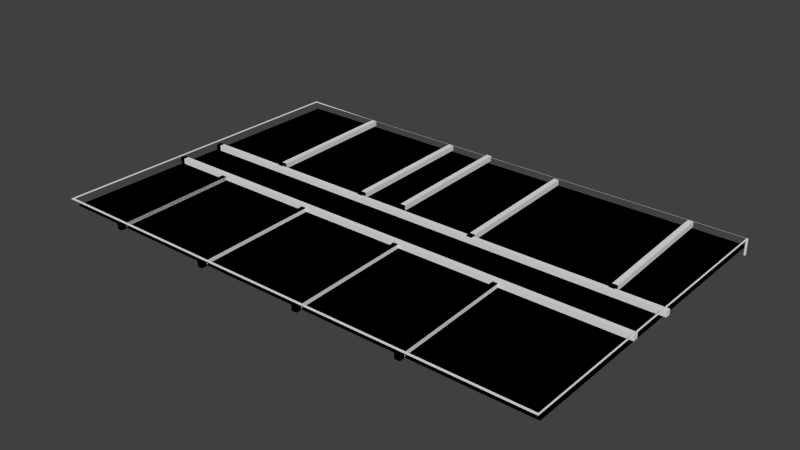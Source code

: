 # Source: map2.0.blend  (saved by Blender 2.73.0; exported with 4.5.12 LTS)
import bpy
from mathutils import Matrix  # noqa: F401  (used for matrix-valued properties, if any)

bpy.ops.wm.read_factory_settings(use_empty=True)
scene = bpy.context.scene
scene.name = 'Scene'

# ---- collections
col_collection_1 = bpy.data.collections.new('Collection 1'); scene.collection.children.link(col_collection_1)

# ---- world
world_world = bpy.data.worlds.new('World'); scene.world = world_world
world_world.color = (0.05088, 0.05088, 0.05088)
world_world.use_sun_shadow = False
world_world.sun_shadow_jitter_overblur = 0.0
world_world.cycles.sampling_method = 'MANUAL'
world_world.cycles.sample_map_resolution = 256

# ---- meshes
me_cube_013 = bpy.data.meshes.new('Cube.013')
me_cube_013.from_pydata([(-1.0, -1.0, -1.0), (-1.0, 1.0, -1.0), (1.0, 1.0, -1.0), (1.0, -1.0, -1.0), (-1.0, -1.0, 1.0), (-1.0, 1.0, 1.0), (1.0, 1.0, 1.0), (1.0, -1.0, 1.0), (-1.0, -1.0, -1.0), (-1.0, 1.0, -1.0), (1.0, 1.0, -1.0), (1.0, -1.0, -1.0), (-1.0, -1.0, 1.0), (-1.0, 1.0, 1.0), (1.0, 1.0, 1.0), (1.0, -1.0, 1.0), (-1.0, -1.0, 1.0), (-1.0, 1.0, 1.0), (-1.0, 1.0, -1.0), (-1.0, -1.0, -1.0), (-3.0, 47.6, 1.0), (-1.0, 47.6, 1.0), (-1.0, 47.6, -1.0), (-3.0, 47.6, -1.0), (1.0, 1.0, 1.0), (1.0, -1.0, 1.0), (1.0, -1.0, -1.0), (1.0, 1.0, -1.0), (1.0, -1.0, 1.0), (-1.0, -1.0, 1.0), (-1.0, -1.0, -1.0), (1.0, -1.0, -1.0), (-1.0, -1.0, -1.0), (-1.0, 1.0, -1.0), (1.0, 1.0, -1.0), (1.0, -1.0, -1.0), (1.0, 0.0, 1.0), (1.0, 2.0, 1.0), (-1.0, 2.0, 1.0), (-1.0, 0.0, 1.0), (-1.0, 1.0, 1.0), (1.0, 1.0, 1.0), (-3.0, 47.6, 1.0), (-1.0, 47.6, 1.0)], [], [(4, 0, 1, 5), (5, 1, 2, 6), (6, 2, 3, 7), (7, 3, 0, 4), (0, 3, 2, 1), (7, 4, 5, 6), (16, 17, 18, 19), (13, 17, 16, 12), (9, 18, 17, 13), (8, 19, 18, 9), (12, 16, 19, 8), (20, 21, 22, 23), (14, 21, 20, 13), (10, 22, 21, 14), (9, 23, 22, 10), (13, 20, 23, 9), (24, 25, 26, 27), (15, 25, 24, 14), (11, 26, 25, 15), (10, 27, 26, 11), (14, 24, 27, 10), (28, 29, 30, 31), (12, 29, 28, 15), (8, 30, 29, 12), (11, 31, 30, 8), (15, 28, 31, 11), (32, 33, 34, 35), (9, 33, 32, 8), (10, 34, 33, 9), (11, 35, 34, 10), (8, 32, 35, 11), (36, 37, 38, 39), (14, 37, 36, 15), (13, 38, 37, 14), (12, 39, 38, 13), (15, 36, 39, 12), (41, 43, 42, 40)])
me_cube_013.use_remesh_preserve_volume = False
me_cube_013.use_remesh_preserve_attributes = False
me_cube_013.use_mirror_vertex_groups = False
me_cube_013.update()
me_cube_012 = bpy.data.meshes.new('Cube.012')
me_cube_012.from_pydata([(-1.0, -1.0, -1.0), (-1.0, 1.0, -1.0), (1.0, 1.0, -1.0), (1.0, -1.0, -1.0), (-1.0, -1.0, 1.0), (-1.0, 1.0, 1.0), (1.0, 1.0, 1.0), (1.0, -1.0, 1.0), (-1.0, -1.0, -1.0), (-1.0, 1.0, -1.0), (1.0, 1.0, -1.0), (1.0, -1.0, -1.0), (-1.0, -1.0, 1.0), (-1.0, 1.0, 1.0), (1.0, 1.0, 1.0), (1.0, -1.0, 1.0), (-1.0, -1.0, 1.0), (-1.0, 1.0, 1.0), (-1.0, 1.0, -1.0), (-1.0, -1.0, -1.0), (-3.0, 47.6, 1.0), (-1.0, 47.6, 1.0), (-1.0, 47.6, -1.0), (-3.0, 47.6, -1.0), (1.0, 1.0, 1.0), (1.0, -1.0, 1.0), (1.0, -1.0, -1.0), (1.0, 1.0, -1.0), (1.0, -1.0, 1.0), (-1.0, -1.0, 1.0), (-1.0, -1.0, -1.0), (1.0, -1.0, -1.0), (-1.0, -1.0, -1.0), (-1.0, 1.0, -1.0), (1.0, 1.0, -1.0), (1.0, -1.0, -1.0), (1.0, 0.0, 1.0), (1.0, 2.0, 1.0), (-1.0, 2.0, 1.0), (-1.0, 0.0, 1.0), (-1.0, 1.0, 1.0), (1.0, 1.0, 1.0), (-3.0, 47.6, 1.0), (-1.0, 47.6, 1.0)], [], [(4, 0, 1, 5), (5, 1, 2, 6), (6, 2, 3, 7), (7, 3, 0, 4), (0, 3, 2, 1), (7, 4, 5, 6), (16, 17, 18, 19), (13, 17, 16, 12), (9, 18, 17, 13), (8, 19, 18, 9), (12, 16, 19, 8), (20, 21, 22, 23), (14, 21, 20, 13), (10, 22, 21, 14), (9, 23, 22, 10), (13, 20, 23, 9), (24, 25, 26, 27), (15, 25, 24, 14), (11, 26, 25, 15), (10, 27, 26, 11), (14, 24, 27, 10), (28, 29, 30, 31), (12, 29, 28, 15), (8, 30, 29, 12), (11, 31, 30, 8), (15, 28, 31, 11), (32, 33, 34, 35), (9, 33, 32, 8), (10, 34, 33, 9), (11, 35, 34, 10), (8, 32, 35, 11), (36, 37, 38, 39), (14, 37, 36, 15), (13, 38, 37, 14), (12, 39, 38, 13), (15, 36, 39, 12), (41, 43, 42, 40)])
me_cube_012.use_remesh_preserve_volume = False
me_cube_012.use_remesh_preserve_attributes = False
me_cube_012.use_mirror_vertex_groups = False
me_cube_012.update()
me_cube_011 = bpy.data.meshes.new('Cube.011')
me_cube_011.from_pydata([(-1.0, -1.0, -1.0), (-1.0, 1.0, -1.0), (1.0, 1.0, -1.0), (1.0, -1.0, -1.0), (-1.0, -1.0, 1.0), (-1.0, 1.0, 1.0), (1.0, 1.0, 1.0), (1.0, -1.0, 1.0), (-1.0, -1.0, -1.0), (-1.0, 1.0, -1.0), (1.0, 1.0, -1.0), (1.0, -1.0, -1.0), (-1.0, -1.0, 1.0), (-1.0, 1.0, 1.0), (1.0, 1.0, 1.0), (1.0, -1.0, 1.0), (-1.0, -1.0, 1.0), (-1.0, 1.0, 1.0), (-1.0, 1.0, -1.0), (-1.0, -1.0, -1.0), (-3.0, 47.6, 1.0), (-1.0, 47.6, 1.0), (-1.0, 47.6, -1.0), (-3.0, 47.6, -1.0), (1.0, 1.0, 1.0), (1.0, -1.0, 1.0), (1.0, -1.0, -1.0), (1.0, 1.0, -1.0), (1.0, -1.0, 1.0), (-1.0, -1.0, 1.0), (-1.0, -1.0, -1.0), (1.0, -1.0, -1.0), (-1.0, -1.0, -1.0), (-1.0, 1.0, -1.0), (1.0, 1.0, -1.0), (1.0, -1.0, -1.0), (1.0, 0.0, 1.0), (1.0, 2.0, 1.0), (-1.0, 2.0, 1.0), (-1.0, 0.0, 1.0), (-1.0, 1.0, 1.0), (1.0, 1.0, 1.0), (-3.0, 47.6, 1.0), (-1.0, 47.6, 1.0)], [], [(4, 0, 1, 5), (5, 1, 2, 6), (6, 2, 3, 7), (7, 3, 0, 4), (0, 3, 2, 1), (7, 4, 5, 6), (16, 17, 18, 19), (13, 17, 16, 12), (9, 18, 17, 13), (8, 19, 18, 9), (12, 16, 19, 8), (20, 21, 22, 23), (14, 21, 20, 13), (10, 22, 21, 14), (9, 23, 22, 10), (13, 20, 23, 9), (24, 25, 26, 27), (15, 25, 24, 14), (11, 26, 25, 15), (10, 27, 26, 11), (14, 24, 27, 10), (28, 29, 30, 31), (12, 29, 28, 15), (8, 30, 29, 12), (11, 31, 30, 8), (15, 28, 31, 11), (32, 33, 34, 35), (9, 33, 32, 8), (10, 34, 33, 9), (11, 35, 34, 10), (8, 32, 35, 11), (36, 37, 38, 39), (14, 37, 36, 15), (13, 38, 37, 14), (12, 39, 38, 13), (15, 36, 39, 12), (41, 43, 42, 40)])
me_cube_011.use_remesh_preserve_volume = False
me_cube_011.use_remesh_preserve_attributes = False
me_cube_011.use_mirror_vertex_groups = False
me_cube_011.update()
me_cube_010 = bpy.data.meshes.new('Cube.010')
me_cube_010.from_pydata([(-1.0, -1.0, -1.0), (-1.0, 1.0, -1.0), (1.0, 1.0, -1.0), (1.0, -1.0, -1.0), (-1.0, -1.0, 1.0), (-1.0, 1.0, 1.0), (1.0, 1.0, 1.0), (1.0, -1.0, 1.0), (-1.0, -1.0, -1.0), (-1.0, 1.0, -1.0), (1.0, 1.0, -1.0), (1.0, -1.0, -1.0), (-1.0, -1.0, 1.0), (-1.0, 1.0, 1.0), (1.0, 1.0, 1.0), (1.0, -1.0, 1.0), (-1.0, -1.0, 1.0), (-1.0, 1.0, 1.0), (-1.0, 1.0, -1.0), (-1.0, -1.0, -1.0), (-3.0, 47.6, 1.0), (-1.0, 47.6, 1.0), (-1.0, 47.6, -1.0), (-3.0, 47.6, -1.0), (1.0, 1.0, 1.0), (1.0, -1.0, 1.0), (1.0, -1.0, -1.0), (1.0, 1.0, -1.0), (1.0, -1.0, 1.0), (-1.0, -1.0, 1.0), (-1.0, -1.0, -1.0), (1.0, -1.0, -1.0), (-1.0, -1.0, -1.0), (-1.0, 1.0, -1.0), (1.0, 1.0, -1.0), (1.0, -1.0, -1.0), (1.0, 0.0, 1.0), (1.0, 2.0, 1.0), (-1.0, 2.0, 1.0), (-1.0, 0.0, 1.0), (-1.0, 1.0, 1.0), (1.0, 1.0, 1.0), (-3.0, 47.6, 1.0), (-1.0, 47.6, 1.0)], [], [(4, 0, 1, 5), (5, 1, 2, 6), (6, 2, 3, 7), (7, 3, 0, 4), (0, 3, 2, 1), (7, 4, 5, 6), (16, 17, 18, 19), (13, 17, 16, 12), (9, 18, 17, 13), (8, 19, 18, 9), (12, 16, 19, 8), (20, 21, 22, 23), (14, 21, 20, 13), (10, 22, 21, 14), (9, 23, 22, 10), (13, 20, 23, 9), (24, 25, 26, 27), (15, 25, 24, 14), (11, 26, 25, 15), (10, 27, 26, 11), (14, 24, 27, 10), (28, 29, 30, 31), (12, 29, 28, 15), (8, 30, 29, 12), (11, 31, 30, 8), (15, 28, 31, 11), (32, 33, 34, 35), (9, 33, 32, 8), (10, 34, 33, 9), (11, 35, 34, 10), (8, 32, 35, 11), (36, 37, 38, 39), (14, 37, 36, 15), (13, 38, 37, 14), (12, 39, 38, 13), (15, 36, 39, 12), (41, 43, 42, 40)])
me_cube_010.use_remesh_preserve_volume = False
me_cube_010.use_remesh_preserve_attributes = False
me_cube_010.use_mirror_vertex_groups = False
me_cube_010.update()
me_cube_009 = bpy.data.meshes.new('Cube.009')
me_cube_009.from_pydata([(-1.0, -1.0, -1.0), (-1.0, 1.0, -1.0), (1.0, 1.0, -1.0), (1.0, -1.0, -1.0), (-1.0, -1.0, 1.0), (-1.0, 1.0, 1.0), (1.0, 1.0, 1.0), (1.0, -1.0, 1.0), (-1.0, -1.0, -1.0), (-1.0, 1.0, -1.0), (1.0, 1.0, -1.0), (1.0, -1.0, -1.0), (-1.0, -1.0, 1.0), (-1.0, 1.0, 1.0), (1.0, 1.0, 1.0), (1.0, -1.0, 1.0), (-1.0, -1.0, 1.0), (-1.0, 1.0, 1.0), (-1.0, 1.0, -1.0), (-1.0, -1.0, -1.0), (-3.0, 54.0, 1.0), (-1.0, 54.0, 1.0), (-1.0, 54.0, -1.0), (-3.0, 54.0, -1.0), (1.0, 1.0, 1.0), (1.0, -1.0, 1.0), (1.0, -1.0, -1.0), (1.0, 1.0, -1.0), (1.0, -1.0, 1.0), (-1.0, -1.0, 1.0), (-1.0, -1.0, -1.0), (1.0, -1.0, -1.0), (-1.0, -1.0, -1.0), (-1.0, 1.0, -1.0), (1.0, 1.0, -1.0), (1.0, -1.0, -1.0), (1.0, -1.0, 1.0), (1.0, 1.0, 1.0), (-1.0, 1.0, 1.0), (-1.0, -1.0, 1.0)], [], [(4, 0, 1, 5), (5, 1, 2, 6), (6, 2, 3, 7), (7, 3, 0, 4), (0, 3, 2, 1), (7, 4, 5, 6), (16, 17, 18, 19), (13, 17, 16, 12), (9, 18, 17, 13), (8, 19, 18, 9), (12, 16, 19, 8), (20, 21, 22, 23), (14, 21, 20, 13), (10, 22, 21, 14), (9, 23, 22, 10), (13, 20, 23, 9), (24, 25, 26, 27), (15, 25, 24, 14), (11, 26, 25, 15), (10, 27, 26, 11), (14, 24, 27, 10), (28, 29, 30, 31), (12, 29, 28, 15), (8, 30, 29, 12), (11, 31, 30, 8), (15, 28, 31, 11), (32, 33, 34, 35), (9, 33, 32, 8), (10, 34, 33, 9), (11, 35, 34, 10), (8, 32, 35, 11), (36, 37, 38, 39), (14, 37, 36, 15), (13, 38, 37, 14), (12, 39, 38, 13), (15, 36, 39, 12)])
me_cube_009.use_remesh_preserve_volume = False
me_cube_009.use_remesh_preserve_attributes = False
me_cube_009.use_mirror_vertex_groups = False
me_cube_009.update()
me_cube_008 = bpy.data.meshes.new('Cube.008')
me_cube_008.from_pydata([(-1.0, -1.0, -1.0), (-1.0, 1.0, -1.0), (1.0, 1.0, -1.0), (1.0, -1.0, -1.0), (-1.0, -1.0, 1.0), (-1.0, 1.0, 1.0), (1.0, 1.0, 1.0), (1.0, -1.0, 1.0), (-1.0, -1.0, -1.0), (-1.0, 1.0, -1.0), (1.0, 1.0, -1.0), (1.0, -1.0, -1.0), (-1.0, -1.0, 1.0), (-1.0, 1.0, 1.0), (1.0, 1.0, 1.0), (1.0, -1.0, 1.0), (-1.0, -1.0, 1.0), (-1.0, 1.0, 1.0), (-1.0, 1.0, -1.0), (-1.0, -1.0, -1.0), (-3.0, 54.0, 1.0), (-1.0, 54.0, 1.0), (-1.0, 54.0, -1.0), (-3.0, 54.0, -1.0), (1.0, 1.0, 1.0), (1.0, -1.0, 1.0), (1.0, -1.0, -1.0), (1.0, 1.0, -1.0), (1.0, -1.0, 1.0), (-1.0, -1.0, 1.0), (-1.0, -1.0, -1.0), (1.0, -1.0, -1.0), (-1.0, -1.0, -1.0), (-1.0, 1.0, -1.0), (1.0, 1.0, -1.0), (1.0, -1.0, -1.0), (1.0, -1.0, 1.0), (1.0, 1.0, 1.0), (-1.0, 1.0, 1.0), (-1.0, -1.0, 1.0)], [], [(4, 0, 1, 5), (5, 1, 2, 6), (6, 2, 3, 7), (7, 3, 0, 4), (0, 3, 2, 1), (7, 4, 5, 6), (16, 17, 18, 19), (13, 17, 16, 12), (9, 18, 17, 13), (8, 19, 18, 9), (12, 16, 19, 8), (20, 21, 22, 23), (14, 21, 20, 13), (10, 22, 21, 14), (9, 23, 22, 10), (13, 20, 23, 9), (24, 25, 26, 27), (15, 25, 24, 14), (11, 26, 25, 15), (10, 27, 26, 11), (14, 24, 27, 10), (28, 29, 30, 31), (12, 29, 28, 15), (8, 30, 29, 12), (11, 31, 30, 8), (15, 28, 31, 11), (32, 33, 34, 35), (9, 33, 32, 8), (10, 34, 33, 9), (11, 35, 34, 10), (8, 32, 35, 11), (36, 37, 38, 39), (14, 37, 36, 15), (13, 38, 37, 14), (12, 39, 38, 13), (15, 36, 39, 12)])
me_cube_008.use_remesh_preserve_volume = False
me_cube_008.use_remesh_preserve_attributes = False
me_cube_008.use_mirror_vertex_groups = False
me_cube_008.update()
me_cube_007 = bpy.data.meshes.new('Cube.007')
me_cube_007.from_pydata([(-1.0, -1.0, -1.0), (-1.0, 1.0, -1.0), (1.0, 1.0, -1.0), (1.0, -1.0, -1.0), (-1.0, -1.0, 1.0), (-1.0, 1.0, 1.0), (1.0, 1.0, 1.0), (1.0, -1.0, 1.0), (-1.0, -1.0, -1.0), (-1.0, 1.0, -1.0), (1.0, 1.0, -1.0), (1.0, -1.0, -1.0), (-1.0, -1.0, 1.0), (-1.0, 1.0, 1.0), (1.0, 1.0, 1.0), (1.0, -1.0, 1.0), (-1.0, -1.0, 1.0), (-1.0, 1.0, 1.0), (-1.0, 1.0, -1.0), (-1.0, -1.0, -1.0), (-3.0, 54.0, 1.0), (-1.0, 54.0, 1.0), (-1.0, 54.0, -1.0), (-3.0, 54.0, -1.0), (1.0, 1.0, 1.0), (1.0, -1.0, 1.0), (1.0, -1.0, -1.0), (1.0, 1.0, -1.0), (1.0, -1.0, 1.0), (-1.0, -1.0, 1.0), (-1.0, -1.0, -1.0), (1.0, -1.0, -1.0), (-1.0, -1.0, -1.0), (-1.0, 1.0, -1.0), (1.0, 1.0, -1.0), (1.0, -1.0, -1.0), (1.0, -1.0, 1.0), (1.0, 1.0, 1.0), (-1.0, 1.0, 1.0), (-1.0, -1.0, 1.0)], [], [(4, 0, 1, 5), (5, 1, 2, 6), (6, 2, 3, 7), (7, 3, 0, 4), (0, 3, 2, 1), (7, 4, 5, 6), (16, 17, 18, 19), (13, 17, 16, 12), (9, 18, 17, 13), (8, 19, 18, 9), (12, 16, 19, 8), (20, 21, 22, 23), (14, 21, 20, 13), (10, 22, 21, 14), (9, 23, 22, 10), (13, 20, 23, 9), (24, 25, 26, 27), (15, 25, 24, 14), (11, 26, 25, 15), (10, 27, 26, 11), (14, 24, 27, 10), (28, 29, 30, 31), (12, 29, 28, 15), (8, 30, 29, 12), (11, 31, 30, 8), (15, 28, 31, 11), (32, 33, 34, 35), (9, 33, 32, 8), (10, 34, 33, 9), (11, 35, 34, 10), (8, 32, 35, 11), (36, 37, 38, 39), (14, 37, 36, 15), (13, 38, 37, 14), (12, 39, 38, 13), (15, 36, 39, 12)])
me_cube_007.use_remesh_preserve_volume = False
me_cube_007.use_remesh_preserve_attributes = False
me_cube_007.use_mirror_vertex_groups = False
me_cube_007.update()
me_cube_006 = bpy.data.meshes.new('Cube.006')
me_cube_006.from_pydata([(-1.0, -1.0, -1.0), (-1.0, 1.0, -1.0), (1.0, 1.0, -1.0), (1.0, -1.0, -1.0), (-1.0, -1.0, 1.0), (-1.0, 1.0, 1.0), (1.0, 1.0, 1.0), (1.0, -1.0, 1.0), (-1.0, -1.0, -1.0), (-1.0, 1.0, -1.0), (1.0, 1.0, -1.0), (1.0, -1.0, -1.0), (-1.0, -1.0, 1.0), (-1.0, 1.0, 1.0), (1.0, 1.0, 1.0), (1.0, -1.0, 1.0), (-1.0, -1.0, 1.0), (-1.0, 1.0, 1.0), (-1.0, 1.0, -1.0), (-1.0, -1.0, -1.0), (-3.0, 54.0, 1.0), (-1.0, 54.0, 1.0), (-1.0, 54.0, -1.0), (-3.0, 54.0, -1.0), (1.0, 1.0, 1.0), (1.0, -1.0, 1.0), (1.0, -1.0, -1.0), (1.0, 1.0, -1.0), (1.0, -1.0, 1.0), (-1.0, -1.0, 1.0), (-1.0, -1.0, -1.0), (1.0, -1.0, -1.0), (-1.0, -1.0, -1.0), (-1.0, 1.0, -1.0), (1.0, 1.0, -1.0), (1.0, -1.0, -1.0), (1.0, -1.0, 1.0), (1.0, 1.0, 1.0), (-1.0, 1.0, 1.0), (-1.0, -1.0, 1.0)], [], [(4, 0, 1, 5), (5, 1, 2, 6), (6, 2, 3, 7), (7, 3, 0, 4), (0, 3, 2, 1), (7, 4, 5, 6), (16, 17, 18, 19), (13, 17, 16, 12), (9, 18, 17, 13), (8, 19, 18, 9), (12, 16, 19, 8), (20, 21, 22, 23), (14, 21, 20, 13), (10, 22, 21, 14), (9, 23, 22, 10), (13, 20, 23, 9), (24, 25, 26, 27), (15, 25, 24, 14), (11, 26, 25, 15), (10, 27, 26, 11), (14, 24, 27, 10), (28, 29, 30, 31), (12, 29, 28, 15), (8, 30, 29, 12), (11, 31, 30, 8), (15, 28, 31, 11), (32, 33, 34, 35), (9, 33, 32, 8), (10, 34, 33, 9), (11, 35, 34, 10), (8, 32, 35, 11), (36, 37, 38, 39), (14, 37, 36, 15), (13, 38, 37, 14), (12, 39, 38, 13), (15, 36, 39, 12)])
me_cube_006.use_remesh_preserve_volume = False
me_cube_006.use_remesh_preserve_attributes = False
me_cube_006.use_mirror_vertex_groups = False
me_cube_006.update()
me_cube_005 = bpy.data.meshes.new('Cube.005')
me_cube_005.from_pydata([(-1.0, -1.0, -1.0), (-1.0, 1.0, -1.0), (1.0, 1.0, -1.0), (1.0, -1.0, -1.0), (-1.0, -1.0, 1.0), (-1.0, 1.0, 1.0), (1.0, 1.0, 1.0), (1.0, -1.0, 1.0), (-1.0, -1.0, -1.0), (-1.0, 1.0, -1.0), (1.0, 1.0, -1.0), (1.0, -1.0, -1.0), (-1.0, -1.0, 1.0), (-1.0, 1.0, 1.0), (1.0, 1.0, 1.0), (1.0, -1.0, 1.0), (-1.0, -1.0, 1.0), (-1.0, 1.0, 1.0), (-1.0, 1.0, -1.0), (-1.0, -1.0, -1.0), (-3.0, 47.6, 1.0), (-1.0, 47.6, 1.0), (-1.0, 47.6, -1.0), (-3.0, 47.6, -1.0), (1.0, 1.0, 1.0), (1.0, -1.0, 1.0), (1.0, -1.0, -1.0), (1.0, 1.0, -1.0), (1.0, -1.0, 1.0), (-1.0, -1.0, 1.0), (-1.0, -1.0, -1.0), (1.0, -1.0, -1.0), (-1.0, -1.0, -1.0), (-1.0, 1.0, -1.0), (1.0, 1.0, -1.0), (1.0, -1.0, -1.0), (1.0, 0.0, 1.0), (1.0, 2.0, 1.0), (-1.0, 2.0, 1.0), (-1.0, 0.0, 1.0), (-1.0, 1.0, 1.0), (1.0, 1.0, 1.0), (-3.0, 47.6, 1.0), (-1.0, 47.6, 1.0)], [], [(4, 0, 1, 5), (5, 1, 2, 6), (6, 2, 3, 7), (7, 3, 0, 4), (0, 3, 2, 1), (7, 4, 5, 6), (16, 17, 18, 19), (13, 17, 16, 12), (9, 18, 17, 13), (8, 19, 18, 9), (12, 16, 19, 8), (20, 21, 22, 23), (14, 21, 20, 13), (10, 22, 21, 14), (9, 23, 22, 10), (13, 20, 23, 9), (24, 25, 26, 27), (15, 25, 24, 14), (11, 26, 25, 15), (10, 27, 26, 11), (14, 24, 27, 10), (28, 29, 30, 31), (12, 29, 28, 15), (8, 30, 29, 12), (11, 31, 30, 8), (15, 28, 31, 11), (32, 33, 34, 35), (9, 33, 32, 8), (10, 34, 33, 9), (11, 35, 34, 10), (8, 32, 35, 11), (36, 37, 38, 39), (14, 37, 36, 15), (13, 38, 37, 14), (12, 39, 38, 13), (15, 36, 39, 12), (41, 43, 42, 40)])
me_cube_005.use_remesh_preserve_volume = False
me_cube_005.use_remesh_preserve_attributes = False
me_cube_005.use_mirror_vertex_groups = False
me_cube_005.update()
me_cube_004 = bpy.data.meshes.new('Cube.004')
me_cube_004.from_pydata([(-1.0, -1.0, -1.0), (-1.0, 1.0, -1.0), (1.0, 1.0, -1.0), (1.0, -1.0, -1.0), (-1.0, -1.0, 1.0), (-1.0, 1.0, 1.0), (1.0, 1.0, 1.0), (1.0, -1.0, 1.0), (-1.0, -1.0, -1.0), (-1.0, 1.0, -1.0), (1.0, 1.0, -1.0), (1.0, -1.0, -1.0), (-1.0, -1.0, 1.0), (-1.0, 1.0, 1.0), (1.0, 1.0, 1.0), (1.0, -1.0, 1.0), (-1.0, -1.0, 1.0), (-1.0, 1.0, 1.0), (-1.0, 1.0, -1.0), (-1.0, -1.0, -1.0), (-3.0, 54.0, 1.0), (-1.0, 54.0, 1.0), (-1.0, 54.0, -1.0), (-3.0, 54.0, -1.0), (1.0, 1.0, 1.0), (1.0, -1.0, 1.0), (1.0, -1.0, -1.0), (1.0, 1.0, -1.0), (1.0, -1.0, 1.0), (-1.0, -1.0, 1.0), (-1.0, -1.0, -1.0), (1.0, -1.0, -1.0), (-1.0, -1.0, -1.0), (-1.0, 1.0, -1.0), (1.0, 1.0, -1.0), (1.0, -1.0, -1.0), (1.0, -1.0, 1.0), (1.0, 1.0, 1.0), (-1.0, 1.0, 1.0), (-1.0, -1.0, 1.0)], [], [(4, 0, 1, 5), (5, 1, 2, 6), (6, 2, 3, 7), (7, 3, 0, 4), (0, 3, 2, 1), (7, 4, 5, 6), (16, 17, 18, 19), (13, 17, 16, 12), (9, 18, 17, 13), (8, 19, 18, 9), (12, 16, 19, 8), (20, 21, 22, 23), (14, 21, 20, 13), (10, 22, 21, 14), (9, 23, 22, 10), (13, 20, 23, 9), (24, 25, 26, 27), (15, 25, 24, 14), (11, 26, 25, 15), (10, 27, 26, 11), (14, 24, 27, 10), (28, 29, 30, 31), (12, 29, 28, 15), (8, 30, 29, 12), (11, 31, 30, 8), (15, 28, 31, 11), (32, 33, 34, 35), (9, 33, 32, 8), (10, 34, 33, 9), (11, 35, 34, 10), (8, 32, 35, 11), (36, 37, 38, 39), (14, 37, 36, 15), (13, 38, 37, 14), (12, 39, 38, 13), (15, 36, 39, 12)])
me_cube_004.use_remesh_preserve_volume = False
me_cube_004.use_remesh_preserve_attributes = False
me_cube_004.use_mirror_vertex_groups = False
me_cube_004.update()
me_cube_003 = bpy.data.meshes.new('Cube.003')
me_cube_003.from_pydata([(-1.0, -1.0, -1.0), (-1.0, 1.0, -1.0), (1.0, 1.0, -1.0), (1.0, -1.0, -1.0), (-1.0, -1.0, 1.0), (-1.0, 1.0, 1.0), (1.0, 1.0, 1.0), (1.0, -1.0, 1.0), (-1.0, -1.0, -1.0), (-1.0, 1.0, -1.0), (190.0, 1.0, -1.0), (190.0, -1.0, -1.0), (-1.0, -1.0, 1.0), (-1.0, 1.0, 1.0), (190.0, 1.0, 1.0), (190.0, -1.0, 1.0)], [], [(4, 0, 1, 5), (5, 1, 2, 6), (6, 2, 3, 7), (7, 3, 0, 4), (0, 3, 2, 1), (7, 4, 5, 6), (12, 13, 9, 8), (13, 14, 10, 9), (14, 15, 11, 10), (15, 12, 8, 11), (8, 9, 10, 11), (15, 14, 13, 12)])
me_cube_003.use_remesh_preserve_volume = False
me_cube_003.use_remesh_preserve_attributes = False
me_cube_003.use_mirror_vertex_groups = False
me_cube_003.update()
me_plane_001 = bpy.data.meshes.new('Plane.001')
me_plane_001.from_pydata([(-1.0, -1.0, 0.0), (1.0, -1.0, 0.0), (-1.0, 1.0, 0.0), (1.0, 1.0, 0.0)], [], [(0, 1, 3, 2)])
me_plane_001.use_remesh_preserve_volume = False
me_plane_001.use_remesh_preserve_attributes = False
me_plane_001.use_mirror_vertex_groups = False
me_plane_001.update()
me_cube_002 = bpy.data.meshes.new('Cube.002')
me_cube_002.from_pydata([(-1.0, -1.0, -1.0), (-1.0, 1.0, -1.0), (1.0, 1.0, -1.0), (1.0, -1.0, -1.0), (-1.0, -1.0, 1.0), (-1.0, 1.0, 1.0), (1.0, 1.0, 1.0), (1.0, -1.0, 1.0), (-1.0, -1.0, -1.0), (-1.0, 1.0, -1.0), (190.0, 1.0, -1.0), (190.0, -1.0, -1.0), (-1.0, -1.0, 1.0), (-1.0, 1.0, 1.0), (190.0, 1.0, 1.0), (190.0, -1.0, 1.0)], [], [(4, 0, 1, 5), (5, 1, 2, 6), (6, 2, 3, 7), (7, 3, 0, 4), (0, 3, 2, 1), (7, 4, 5, 6), (12, 13, 9, 8), (13, 14, 10, 9), (14, 15, 11, 10), (15, 12, 8, 11), (8, 9, 10, 11), (15, 14, 13, 12)])
me_cube_002.use_remesh_preserve_volume = False
me_cube_002.use_remesh_preserve_attributes = False
me_cube_002.use_mirror_vertex_groups = False
me_cube_002.update()
me_cube_001 = bpy.data.meshes.new('Cube.001')
me_cube_001.from_pydata([(-1.0, -1.0, -1.0), (-1.0, 1.0, -1.0), (1.0, 1.0, -1.0), (1.0, -1.0, -1.0), (-1.0, -1.0, 1.0), (-1.0, 1.0, 1.0), (1.0, 1.0, 1.0), (1.0, -1.0, 1.0), (-1.0, -1.0, -1.0), (-1.0, 1.0, -1.0), (1.0, 1.0, -1.0), (1.0, -1.0, -1.0), (-1.0, -1.0, 1.0), (-1.0, 1.0, 1.0), (1.0, 1.0, 1.0), (1.0, -1.0, 1.0), (-1.0, -1.0, -1.0), (-1.0, 1.0, -1.0), (1.0, 1.0, -1.0), (1.0, -1.0, -1.0), (-1.0, -1.0, 1.0), (-1.0, 1.0, 1.0), (1.0, 1.0, 1.0), (1.0, -1.0, 1.0), (-1.0, -1.0, 1.0), (1.0, -1.0, 1.0), (-1.0, -31.0, 1.0), (1.0, -31.0, 1.0), (-1.0, -111.0, 1.0), (1.0, -111.0, 1.0), (-1.0, -351.0, 1.0), (1.0, -351.0, 1.0), (-1.0, -400.0, 1.0), (1.0, -400.0, 1.0), (-1.0, -403.3, 1.0), (1.0, -403.3, 1.0), (-633.7, -400.0, 1.0), (-633.7, -403.3, 1.0), (-633.7, -7.629e-06, 1.0), (-633.7, -403.3, 1.0), (-637.0, -7.629e-06, 1.0), (-637.0, -403.3, 1.0), (-633.7, 3.333, 1.0), (-637.0, 3.333, 1.0), (-530.4, -7.629e-06, 1.0), (-530.4, 0.5, 1.0), (-3.699, -7.629e-06, 1.0), (-3.699, 0.5, 1.0), (-0.3658, -7.629e-06, 1.0), (-0.3658, 0.5, 1.0)], [(8, 16), (9, 17), (10, 18), (11, 19), (12, 20), (13, 21), (14, 22), (15, 23)], [(4, 5, 1, 0), (5, 6, 2, 1), (6, 7, 3, 2), (7, 4, 0, 3), (0, 1, 2, 3), (7, 6, 5, 4), (0, 3, 11, 8), (7, 4, 12, 15), (3, 2, 10, 11), (7, 3, 11, 15), (6, 7, 15, 14), (2, 1, 9, 10), (6, 2, 10, 14), (5, 6, 14, 13), (1, 0, 8, 9), (5, 1, 9, 13), (4, 5, 13, 12), (0, 4, 12, 8), (4, 7, 25, 24), (24, 25, 27, 26), (26, 27, 29, 28), (28, 29, 31, 30), (30, 31, 33, 32), (32, 33, 35, 34), (32, 34, 37, 36), (36, 37, 39, 38), (38, 39, 41, 40), (38, 40, 43, 42), (38, 42, 45, 44), (44, 45, 47, 46), (46, 47, 49, 48)])
me_cube_001.use_remesh_preserve_volume = False
me_cube_001.use_remesh_preserve_attributes = False
me_cube_001.use_mirror_vertex_groups = False
me_cube_001.update()
me_plane = bpy.data.meshes.new('Plane')
me_plane.from_pydata([(-1.0, -1.0, 0.0), (1.0, -1.0, 0.0), (-1.0, 1.0, 0.0), (1.0, 1.0, 0.0)], [], [(0, 1, 3, 2)])
me_plane.use_remesh_preserve_volume = False
me_plane.use_remesh_preserve_attributes = False
me_plane.use_mirror_vertex_groups = False
me_plane.update()

# ---- objects
ob_cube_012 = bpy.data.objects.new('Cube.012', me_cube_013)
ob_cube_011 = bpy.data.objects.new('Cube.011', me_cube_012)
ob_cube_010 = bpy.data.objects.new('Cube.010', me_cube_011)
ob_cube_009 = bpy.data.objects.new('Cube.009', me_cube_010)
ob_cube_008 = bpy.data.objects.new('Cube.008', me_cube_009)
ob_cube_007 = bpy.data.objects.new('Cube.007', me_cube_008)
ob_cube_006 = bpy.data.objects.new('Cube.006', me_cube_007)
ob_cube_005 = bpy.data.objects.new('Cube.005', me_cube_006)
ob_cube_004 = bpy.data.objects.new('Cube.004', me_cube_005)
ob_cube_003 = bpy.data.objects.new('Cube.003', me_cube_004)
ob_cube_002 = bpy.data.objects.new('Cube.002', me_cube_003)
ob_plane_001 = bpy.data.objects.new('Plane.001', me_plane_001)
ob_cube_001 = bpy.data.objects.new('Cube.001', me_cube_002)
ob_cube = bpy.data.objects.new('Cube', me_cube_001)
ob_plane = bpy.data.objects.new('Plane', me_plane)

# ---- transforms, parenting, visibility, modifiers, constraints
ob_cube_012.location = (50.0, -59.63, 0.4341)
ob_cube_012.lineart.crease_threshold = 0.0
ob_cube_011.location = (-30.0, -59.63, 0.4341)
ob_cube_011.lineart.crease_threshold = 0.0
ob_cube_010.location = (11.0, -59.63, 0.4341)
ob_cube_010.lineart.crease_threshold = 0.0
ob_cube_009.location = (-69.98, -59.63, 0.4341)
ob_cube_009.lineart.crease_threshold = 0.0
ob_cube_008.location = (77.0, 7.374, 1.4)
ob_cube_008.lineart.crease_threshold = 0.0
ob_cube_007.location = (25.0, 6.374, 1.4)
ob_cube_007.lineart.crease_threshold = 0.0
ob_cube_006.location = (-5.976, 8.374, 1.434)
ob_cube_006.lineart.crease_threshold = 0.0
ob_cube_005.location = (-22.98, 7.374, 1.434)
ob_cube_005.lineart.crease_threshold = 0.0
ob_cube_004.location = (-69.98, -59.63, 0.4341)
ob_cube_004.lineart.crease_threshold = 0.0
ob_cube_003.location = (-61.98, 7.374, 1.434)
ob_cube_003.lineart.crease_threshold = 0.0
ob_cube_002.location = (-94.0, 5.815, 1.0)
ob_cube_002.lineart.crease_threshold = 0.0
ob_plane_001.location = (0.0, 1.007, 0.0)
ob_plane_001.scale = (95.0, 60.0, 0.0)
ob_plane_001.lineart.crease_threshold = 0.0
ob_cube_001.location = (-95.0, -11.19, 1.0)
ob_cube_001.lineart.crease_threshold = 0.0
ob_cube.location = (95.27, 60.0, 0.0)
ob_cube.scale = (0.3, 0.3, 3.0)
ob_cube.lineart.crease_threshold = 0.0
ob_plane.location = (0.0, 1.007, 0.0)
ob_plane.scale = (95.0, 60.0, 0.0)
ob_plane.lineart.crease_threshold = 0.0

# ---- collection membership
col_collection_1.objects.link(ob_cube_012)
col_collection_1.objects.link(ob_cube_011)
col_collection_1.objects.link(ob_cube_010)
col_collection_1.objects.link(ob_cube_009)
col_collection_1.objects.link(ob_cube_008)
col_collection_1.objects.link(ob_cube_007)
col_collection_1.objects.link(ob_cube_006)
col_collection_1.objects.link(ob_cube_005)
col_collection_1.objects.link(ob_cube_004)
col_collection_1.objects.link(ob_cube_003)
col_collection_1.objects.link(ob_cube_002)
col_collection_1.objects.link(ob_plane_001)
col_collection_1.objects.link(ob_cube_001)
col_collection_1.objects.link(ob_cube)
col_collection_1.objects.link(ob_plane)

# ---- scene / render settings (as saved in the file)
scene.frame_start = 1; scene.frame_end = 250; scene.frame_set(1)
scene.render.engine = 'BLENDER_EEVEE_NEXT'
scene.render.resolution_percentage = 50
scene.render.dither_intensity = 0.0
scene.cycles.use_denoising = False
scene.cycles.samples = 10
scene.cycles.sampling_pattern = 'TABULATED_SOBOL'
scene.cycles.light_sampling_threshold = 0.0
scene.cycles.use_adaptive_sampling = False
scene.cycles.use_light_tree = False
scene.cycles.blur_glossy = 0.0
scene.cycles.pixel_filter_type = 'GAUSSIAN'
scene.cycles.sample_clamp_indirect = 0.0
scene.view_settings.view_transform = 'Standard'
bpy.context.view_layer.update()

# ---- added for rendering (the .blend has no active camera and no usable light): camera, sun
cam_auto = bpy.data.cameras.new('AutoCamera')
cam_auto.lens = 50.0
cam_auto.sensor_width = 36.0
cam_auto.clip_end = 3707.06
ob_auto_camera = bpy.data.objects.new('AutoCamera', cam_auto)
scene.collection.objects.link(ob_auto_camera)
ob_auto_camera.location = (211.229, -252.788, 168.983)
ob_auto_camera.rotation_euler = (1.09748, -7.21219e-08, 0.694738)
scene.camera = ob_auto_camera
light_auto_sun = bpy.data.lights.new('AutoSun', 'SUN')
light_auto_sun.energy = 3.0
light_auto_sun.angle = 0.0523599
ob_auto_sun = bpy.data.objects.new('AutoSun', light_auto_sun)
scene.collection.objects.link(ob_auto_sun)
ob_auto_sun.rotation_euler = (0.872665, 0.174533, 0.523599)
bpy.context.view_layer.update()
